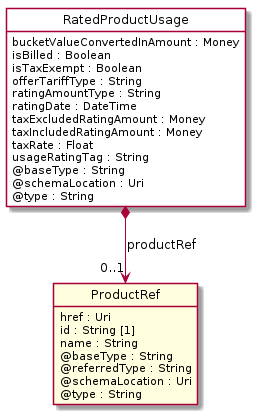

The diagram above was rendered by PlantUML. Its source (embedded in the PNG):
@startuml
hide circle
hide methods
hide stereotype
show <<Enumeration>> stereotype
skinparam class {
   BackgroundColor<<Enumeration>> #E6F5F7
   BackgroundColor<<Ref>> #FFFFE0
   BackgroundColor<<Pivot>> #FFFFFFF
   BackgroundColor<<SimpleType>> #E2F0DA
   BackgroundColor #FCF2E3
}

class RatedProductUsage <<Pivot>> {
    bucketValueConvertedInAmount : Money
    isBilled : Boolean
    isTaxExempt : Boolean
    offerTariffType : String
    ratingAmountType : String
    ratingDate : DateTime
    taxExcludedRatingAmount : Money
    taxIncludedRatingAmount : Money
    taxRate : Float
    usageRatingTag : String
    @baseType : String
    @schemaLocation : Uri
    @type : String
}

class ProductRef  <<Ref>> {
    href : Uri
    id : String [1]
    name : String
    @baseType : String
    @referredType : String
    @schemaLocation : Uri
    @type : String
}

RatedProductUsage *-->  "0..1" ProductRef : productRef

@enduml